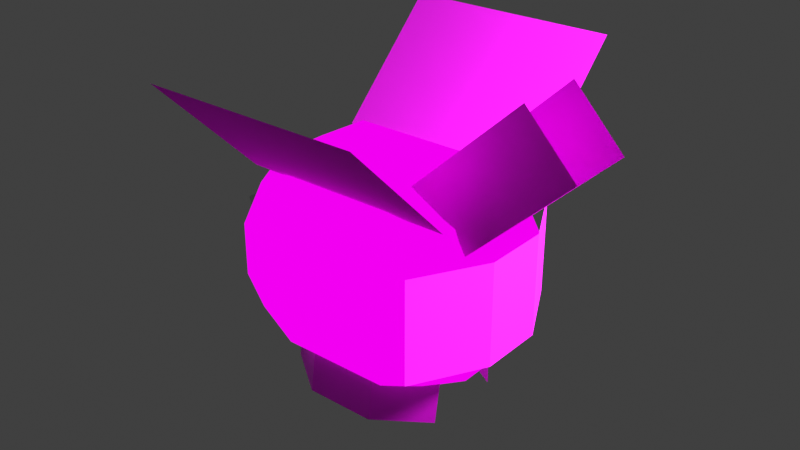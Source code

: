# Source: Abeja.blend  (saved by Blender 4.1.24; exported with 4.5.12 LTS)
import bpy
from mathutils import Matrix  # noqa: F401  (used for matrix-valued properties, if any)

bpy.ops.wm.read_factory_settings(use_empty=True)
scene = bpy.context.scene
scene.name = 'Scene'

# ---- collections
col_collection = bpy.data.collections.new('Collection'); scene.collection.children.link(col_collection)

# ---- images (referenced by path relative to the original .blend; pixels are not part of the script)
import os
ASSET_DIR = os.environ.get("B2B_ASSET_DIR", "")  # directory of the original .blend (textures are referenced by path, not embedded)
HERE = os.path.dirname(os.path.abspath(__file__))  # packed textures are extracted next to this script under _unpacked/

def load_image(name, relpath, width, height, colorspace="sRGB"):
    """Load a texture the original file referenced (path relative to the .blend, or extracted next to this script)."""
    p = next((c for c in (os.path.join(HERE, relpath), os.path.join(ASSET_DIR, relpath)) if relpath and os.path.exists(c)), "")
    if p:
        img = bpy.data.images.load(p, check_existing=True)
        img.name = name
    else:  # same state as the original file: an image datablock whose file is absent (Cycles renders it pink)
        img = bpy.data.images.new(name, width, height)
        img.source = "FILE"
        img.filepath = "//" + (relpath or name)
    img.colorspace_settings.name = colorspace
    return img
img_cuerpo = load_image('Cuerpo', 'Cuerpo.png', 1024, 1024, 'sRGB')
img_ojos = load_image('Ojos', 'Ojos.png', 1024, 1024, 'sRGB')
img_alas = load_image('Alas', 'Alas.png', 1024, 1024, 'sRGB')
img_patas_y_antenas = load_image('Patas_y_Antenas', 'Patas_y_Antenas.png', 1024, 1024, 'sRGB')

# ---- materials (node trees are filled in below, after node groups)
mat_cuerpo = bpy.data.materials.new('Cuerpo')
mat_cuerpo.use_transparency_overlap = False
mat_cuerpo.show_transparent_back = False
mat_ojos = bpy.data.materials.new('Ojos')
mat_ojos.surface_render_method = 'BLENDED'
mat_ojos.blend_method = 'BLEND'
mat_ojos.use_transparency_overlap = False
mat_ojos.show_transparent_back = False
mat_alas = bpy.data.materials.new('Alas')
mat_alas.use_transparency_overlap = False
mat_alas.show_transparent_back = False
mat_patas = bpy.data.materials.new('Patas')
mat_patas.use_transparency_overlap = False
mat_patas.show_transparent_back = False
mat_aguijon = bpy.data.materials.new('Aguijon')
mat_aguijon.use_transparent_shadow = False

# ---- material node trees
mat_cuerpo.use_nodes = True; mat_cuerpo.node_tree.nodes.clear()
_N = mat_cuerpo.node_tree.nodes; _L = mat_cuerpo.node_tree.links
n0 = _N.new('ShaderNodeBsdfPrincipled'); n0.name = 'Principled BSDF'; n0.location = (105, 17)
n1 = _N.new('ShaderNodeOutputMaterial'); n1.name = 'Material Output'; n1.location = (594, 310)
n2 = _N.new('ShaderNodeTexImage'); n2.name = 'Image Texture'; n2.location = (-335, 293)
n2.image = img_cuerpo
n3 = _N.new('ShaderNodeHueSaturation'); n3.name = 'Hue/Saturation/Value'; n3.location = (364, 296)
n3.inputs[1].default_value = 1.5
n3.inputs[2].default_value = 0.89
_L.new(n2.outputs[0], n0.inputs[0])
_L.new(n2.outputs[1], n0.inputs[4])
_L.new(n3.outputs[0], n1.inputs[0])
_L.new(n2.outputs[0], n3.inputs[4])
n1.is_active_output = True
mat_ojos.use_nodes = True; mat_ojos.node_tree.nodes.clear()
_N = mat_ojos.node_tree.nodes; _L = mat_ojos.node_tree.links
n0 = _N.new('ShaderNodeBsdfPrincipled'); n0.name = 'Principled BSDF'; n0.location = (-707, -314)
n0.inputs[2].default_value = 1.0
n1 = _N.new('ShaderNodeOutputMaterial'); n1.name = 'Material Output'; n1.location = (300, 300)
n2 = _N.new('ShaderNodeTexImage'); n2.name = 'Image Texture'; n2.location = (-608, 268)
n2.image = img_ojos
n3 = _N.new('ShaderNodeShaderToRGB'); n3.name = 'Shader to RGB'; n3.location = (333, 26)
n4 = _N.new('ShaderNodeTexImage'); n4.name = 'Image Texture.001'; n4.location = (-1181, -44)
n4.image = img_ojos
n5 = _N.new('ShaderNodeMixShader'); n5.name = 'Mix Shader'; n5.location = (80, 277)
n6 = _N.new('ShaderNodeBsdfTransparent'); n6.name = 'Transparent BSDF'; n6.location = (-159, 211)
n7 = _N.new('ShaderNodeMix'); n7.name = 'Mix'; n7.location = (-23, 11)
n7.data_type = 'RGBA'
n7.blend_type = 'MULTIPLY'
n8 = _N.new('ShaderNodeShaderToRGB'); n8.name = 'Shader to RGB.001'; n8.location = (-417, -350)
n9 = _N.new('ShaderNodeValToRGB'); n9.name = 'Color Ramp'; n9.location = (-232, -287)
n9.color_ramp.interpolation = 'CONSTANT'
while len(n9.color_ramp.elements) > 1: n9.color_ramp.elements.remove(n9.color_ramp.elements[-1])
n9.color_ramp.elements[0].position = 0.2136; n9.color_ramp.elements[0].color = (1.0, 1.0, 1.0, 1.0)
_e = n9.color_ramp.elements.new(0.2682); _e.color = (0.0, 0.0, 0.0, 1.0)
_L.new(n2.outputs[0], n5.inputs[0])
_L.new(n6.outputs[0], n5.inputs[1])
_L.new(n4.outputs[0], n7.inputs[6])
_L.new(n7.outputs[2], n5.inputs[2])
_L.new(n0.outputs[0], n8.inputs[0])
_L.new(n8.outputs[0], n9.inputs[0])
_L.new(n9.outputs[0], n7.inputs[7])
_L.new(n4.outputs[0], n0.inputs[0])
_L.new(n4.outputs[1], n0.inputs[4])
_L.new(n0.outputs[0], n1.inputs[0])
n1.is_active_output = True
mat_alas.use_nodes = True; mat_alas.node_tree.nodes.clear()
_N = mat_alas.node_tree.nodes; _L = mat_alas.node_tree.links
n0 = _N.new('ShaderNodeBsdfPrincipled'); n0.name = 'Principled BSDF'; n0.location = (-32, 165)
n0.inputs[2].default_value = 1.0
n1 = _N.new('ShaderNodeOutputMaterial'); n1.name = 'Material Output'; n1.location = (705, 292)
n2 = _N.new('ShaderNodeTexImage'); n2.name = 'Image Texture'; n2.location = (-546, 121)
n2.image = img_alas
n3 = _N.new('ShaderNodeShaderToRGB'); n3.name = 'Shader to RGB'; n3.location = (333, 26)
n4 = _N.new('ShaderNodeMix'); n4.name = 'Mix'; n4.location = (541, 117)
n4.data_type = 'RGBA'
n4.blend_type = 'MULTIPLY'
_L.new(n2.outputs[0], n0.inputs[0])
_L.new(n2.outputs[1], n0.inputs[4])
_L.new(n0.outputs[0], n1.inputs[0])
n1.is_active_output = True
mat_patas.use_nodes = True; mat_patas.node_tree.nodes.clear()
_N = mat_patas.node_tree.nodes; _L = mat_patas.node_tree.links
n0 = _N.new('ShaderNodeBsdfPrincipled'); n0.name = 'Principled BSDF'; n0.location = (-78, 117)
n1 = _N.new('ShaderNodeOutputMaterial'); n1.name = 'Material Output'; n1.location = (300, 300)
n2 = _N.new('ShaderNodeTexImage'); n2.name = 'Image Texture'; n2.location = (-470, 145)
n2.image = img_patas_y_antenas
n3 = _N.new('ShaderNodeShaderToRGB'); n3.name = 'Shader to RGB'; n3.location = (333, 26)
_L.new(n0.outputs[0], n1.inputs[0])
_L.new(n2.outputs[0], n0.inputs[0])
_L.new(n2.outputs[1], n0.inputs[4])
n1.is_active_output = True
mat_aguijon.use_nodes = True; mat_aguijon.node_tree.nodes.clear()
_N = mat_aguijon.node_tree.nodes; _L = mat_aguijon.node_tree.links
n0 = _N.new('ShaderNodeBsdfPrincipled'); n0.name = 'Principled BSDF'; n0.location = (10, 300)
n1 = _N.new('ShaderNodeOutputMaterial'); n1.name = 'Material Output'; n1.location = (300, 300)
_L.new(n0.outputs[0], n1.inputs[0])
n1.is_active_output = True

# ---- world
world_world = bpy.data.worlds.new('World'); scene.world = world_world
world_world.use_nodes = True; world_world.node_tree.nodes.clear()
_N = world_world.node_tree.nodes; _L = world_world.node_tree.links
n0 = _N.new('ShaderNodeOutputWorld'); n0.name = 'World Output'; n0.location = (300, 300)
n1 = _N.new('ShaderNodeBackground'); n1.name = 'Background'; n1.location = (10, 300)
n1.inputs[0].default_value = (0.05088, 0.05088, 0.05088, 1.0)
_L.new(n1.outputs[0], n0.inputs[0])
n0.is_active_output = True
world_world.color = (0.05088, 0.05088, 0.05088)
world_world.use_sun_shadow = False
world_world.sun_shadow_jitter_overblur = 0.0

# ---- lights
light_area = bpy.data.lights.new('Area', 'AREA')
light_area.transmission_factor = 0.0
light_area.energy = 1000.0
light_area.shadow_maximum_resolution = 0.006
light_area.use_absolute_resolution = True
light_area.size = 1.0
light_area.size_y = 1.0

# ---- meshes
me_roundcube = bpy.data.meshes.new('Roundcube')
me_roundcube.from_pydata([(0.8987, 0.6324, -0.6324), (0.5138, 0.7489, -0.7489), (-0.5138, 0.7489, -0.7489), (1.015, 0.7489, -0.2475), (0.5526, 1.0, -0.2863), (-0.5526, 1.0, -0.2863), (1.015, 0.7489, 0.2475), (0.5526, 1.0, 0.2863), (-0.5526, 1.0, 0.2863), (-0.8987, 0.6324, -0.6324), (-1.015, 0.2475, -0.7489), (-1.015, -0.2475, -0.7489), (-1.015, 0.7489, -0.2475), (-1.266, 0.2863, -0.2863), (-1.266, -0.2863, -0.2863), (-1.015, 0.7489, 0.2475), (-1.266, 0.2863, 0.2863), (-1.266, -0.2863, 0.2863), (-0.8987, -0.6324, -0.6324), (-0.5138, -0.7489, -0.7489), (0.5138, -0.7489, -0.7489), (-1.015, -0.7489, -0.2475), (-0.5526, -1.0, -0.2863), (0.5526, -1.0, -0.2863), (-1.015, -0.7489, 0.2475), (-0.5526, -1.0, 0.2863), (0.5526, -1.0, 0.2863), (0.8987, -0.6324, -0.6324), (1.015, -0.2475, -0.7489), (1.015, 0.2475, -0.7489), (1.015, -0.7489, -0.2475), (1.266, -0.2863, -0.2863), (1.266, 0.2863, -0.2863), (1.015, -0.7489, 0.2475), (1.266, -0.2863, 0.2863), (1.266, 0.2863, 0.2863), (0.5526, -0.2863, -1.0), (-0.5526, -0.2863, -1.0), (0.5526, 0.2863, -1.0), (-0.5526, 0.2863, -1.0), (0.8987, 0.6324, 0.6324), (0.5138, 0.7489, 0.7489), (-0.5138, 0.7489, 0.7489), (-0.8987, 0.6324, 0.6324), (1.015, 0.2475, 0.7489), (0.5526, 0.2863, 1.0), (-0.5526, 0.2863, 1.0), (-1.015, 0.2475, 0.7489), (1.015, -0.2475, 0.7489), (0.5526, -0.2863, 1.0), (-0.5526, -0.2863, 1.0), (-1.015, -0.2475, 0.7489), (0.8987, -0.6324, 0.6324), (0.5138, -0.7489, 0.7489), (-0.5138, -0.7489, 0.7489), (-0.8987, -0.6324, 0.6324), (1.288, 0.3067, 0.491), (1.288, 0.3067, -0.4601), (0.9461, 0.9582, 0.4986), (0.9461, 0.9582, -0.4525), (1.288, 0.001984, 0.491), (1.288, 0.001984, -0.4601), (1.288, -0.3028, 0.491), (1.288, -0.3028, -0.4601), (0.9461, -0.9542, 0.4986), (0.9461, -0.9542, -0.4525), (-0.9763, 0.6051, 0.7638), (1.024, 0.6051, 0.7638), (-0.9763, 1.606, 1.765), (1.024, 1.606, 1.765), (-0.9763, -0.6051, 0.7638), (1.024, -0.6051, 0.7638), (-0.9763, -1.606, 1.765), (1.024, -1.606, 1.765), (0.4667, 0.4011, 0.8633), (0.9351, 0.4011, 0.3687), (1.493, 0.3248, 1.836), (1.962, 0.3248, 1.341), (0.4667, -0.4011, 0.8633), (0.9351, -0.4011, 0.3687), (1.493, -0.3248, 1.836), (1.962, -0.3248, 1.341), (-0.8132, 0.3492, -1.211), (0.8065, 0.383, -1.201), (-0.791, 0.3022, -0.7374), (0.8287, 0.336, -0.7269), (-0.3487, 0.683, -1.227), (0.318, 0.683, -1.227), (0.3402, 0.636, -0.7531), (-0.3265, 0.636, -0.7531), (-0.8132, -0.3492, -1.211), (0.8065, -0.383, -1.201), (-0.791, -0.3022, -0.7374), (0.8287, -0.336, -0.7269), (-0.3487, -0.683, -1.227), (0.318, -0.683, -1.227), (0.3402, -0.636, -0.7531), (-0.3265, -0.636, -0.7531), (-1.755, 0.01036, -0.01036), (-1.755, 0.01036, 0.01036), (-1.755, -0.01036, -0.01036), (-1.755, -0.01036, 0.01036)], [], [(0, 1, 4, 3), (1, 2, 5, 4), (2, 9, 12, 5), (3, 4, 7, 6), (4, 5, 8, 7), (5, 12, 15, 8), (6, 7, 41, 40), (7, 8, 42, 41), (8, 15, 43, 42), (9, 10, 13, 12), (10, 11, 14, 13), (11, 18, 21, 14), (12, 13, 16, 15), (16, 13, 98, 99), (14, 21, 24, 17), (15, 16, 47, 43), (16, 17, 51, 47), (17, 24, 55, 51), (18, 19, 22, 21), (19, 20, 23, 22), (20, 27, 30, 23), (21, 22, 25, 24), (22, 23, 26, 25), (23, 30, 33, 26), (24, 25, 54, 55), (25, 26, 53, 54), (26, 33, 52, 53), (27, 28, 31, 30), (28, 29, 32, 31), (29, 0, 3, 32), (30, 31, 34, 33), (31, 32, 35, 34), (32, 3, 6, 35), (33, 34, 48, 52), (34, 35, 44, 48), (35, 6, 40, 44), (27, 20, 36, 28), (20, 19, 37, 36), (19, 18, 11, 37), (28, 36, 38, 29), (36, 37, 39, 38), (37, 11, 10, 39), (29, 38, 1, 0), (38, 39, 2, 1), (39, 10, 9, 2), (40, 41, 45, 44), (41, 42, 46, 45), (42, 43, 47, 46), (44, 45, 49, 48), (45, 46, 50, 49), (46, 47, 51, 50), (48, 49, 53, 52), (49, 50, 54, 53), (50, 51, 55, 54), (60, 61, 57, 56), (56, 57, 59, 58), (60, 62, 63, 61), (62, 64, 65, 63), (66, 67, 69, 68), (70, 72, 73, 71), (74, 76, 77, 75), (78, 79, 81, 80), (87, 88, 85, 83), (82, 84, 89, 86), (86, 89, 88, 87), (95, 91, 93, 96), (90, 94, 97, 92), (94, 95, 96, 97), (98, 100, 101, 99), (13, 14, 100, 98), (14, 17, 101, 100), (17, 16, 99, 101)])
me_roundcube.polygons.foreach_set('use_smooth', [1, 1, 1, 1, 1, 1, 1, 1, 1, 1, 1, 1, 1, 1, 1, 1, 1, 1, 1, 1, 1, 1, 1, 1, 1, 1, 1, 1, 1, 1, 1, 1, 1, 1, 1, 1, 1, 1, 1, 1, 1, 1, 1, 1, 1, 1, 1, 1, 1, 1, 1, 1, 1, 1, 0, 0, 0, 0, 0, 0, 0, 0, 0, 0, 0, 0, 0, 0, 1, 1, 1, 1])
me_roundcube.polygons.foreach_set('material_index', [0, 0, 0, 0, 0, 0, 0, 0, 0, 0, 0, 0, 0, 4, 0, 0, 0, 0, 0, 0, 0, 0, 0, 0, 0, 0, 0, 0, 0, 0, 0, 0, 0, 0, 0, 0, 0, 0, 0, 0, 0, 0, 0, 0, 0, 0, 0, 0, 0, 0, 0, 0, 0, 0, 1, 1, 1, 1, 2, 2, 3, 3, 3, 3, 3, 3, 3, 3, 4, 4, 4, 4])
_uv = me_roundcube.uv_layers.new(name='UVMap')
_uv.uv.foreach_set('vector', [0.3653, 0.5612, 0.2866, 0.5629, 0.2926, 0.4769, 0.3871, 0.4794, 0.2866, 0.5629, 0.1208, 0.5611, 0.115, 0.4743, 0.2926, 0.4769, 0.1208, 0.5611, 0.04122, 0.5604, 0.01728, 0.4769, 0.115, 0.4743, 0.3871, 0.4794, 0.2926, 0.4769, 0.2914, 0.3835, 0.3891, 0.3809, 0.2926, 0.4769, 0.115, 0.4743, 0.1138, 0.3809, 0.2914, 0.3835, 0.115, 0.4743, 0.01728, 0.4769, 0.01926, 0.3784, 0.1138, 0.3809, 0.3891, 0.3809, 0.2914, 0.3835, 0.2855, 0.2967, 0.3652, 0.2974, 0.2914, 0.3835, 0.1138, 0.3809, 0.1198, 0.2949, 0.2855, 0.2967, 0.1138, 0.3809, 0.01926, 0.3784, 0.04109, 0.2966, 0.1198, 0.2949, 0.6817, 0.9732, 0.6034, 0.9904, 0.6046, 0.8965, 0.6972, 0.8948, 0.6034, 0.9904, 0.5113, 0.9897, 0.5099, 0.8974, 0.6046, 0.8965, 0.5113, 0.9897, 0.4337, 0.9743, 0.4165, 0.8969, 0.5099, 0.8974, 0.6972, 0.8948, 0.6046, 0.8965, 0.6019, 0.802, 0.6972, 0.8017, 0.6019, 0.802, 0.6046, 0.8965, 0.6046, 0.8965, 0.6019, 0.802, 0.5099, 0.8974, 0.4165, 0.8969, 0.416, 0.8054, 0.5071, 0.8026, 0.6972, 0.8017, 0.6019, 0.802, 0.5986, 0.7072, 0.6788, 0.7221, 0.6019, 0.802, 0.5071, 0.8026, 0.5061, 0.711, 0.5986, 0.7072, 0.5071, 0.8026, 0.416, 0.8054, 0.4303, 0.7288, 0.5061, 0.711, 0.6842, 0.02849, 0.7004, 0.1048, 0.6085, 0.1047, 0.6079, 0.01219, 0.7004, 0.1048, 0.7004, 0.2918, 0.6048, 0.29, 0.6085, 0.1047, 0.7004, 0.2918, 0.6814, 0.3708, 0.6015, 0.3855, 0.6048, 0.29, 0.6079, 0.01219, 0.6085, 0.1047, 0.5116, 0.1051, 0.5149, 0.009633, 0.6085, 0.1047, 0.6048, 0.29, 0.5078, 0.2905, 0.5116, 0.1051, 0.6048, 0.29, 0.6015, 0.3855, 0.5085, 0.3829, 0.5078, 0.2905, 0.5149, 0.009633, 0.5116, 0.1051, 0.416, 0.1034, 0.4349, 0.0243, 0.5116, 0.1051, 0.5078, 0.2905, 0.416, 0.2903, 0.416, 0.1034, 0.5078, 0.2905, 0.5085, 0.3829, 0.4322, 0.3666, 0.416, 0.2903, 0.4316, 0.4219, 0.5098, 0.4048, 0.5086, 0.4986, 0.416, 0.5003, 0.5098, 0.4048, 0.602, 0.4055, 0.6033, 0.4977, 0.5086, 0.4986, 0.602, 0.4055, 0.6796, 0.4209, 0.6968, 0.4983, 0.6033, 0.4977, 0.416, 0.5003, 0.5086, 0.4986, 0.5114, 0.5931, 0.416, 0.5934, 0.5086, 0.4986, 0.6033, 0.4977, 0.6061, 0.5926, 0.5114, 0.5931, 0.6033, 0.4977, 0.6968, 0.4983, 0.6972, 0.5898, 0.6061, 0.5926, 0.416, 0.5934, 0.5114, 0.5931, 0.5146, 0.6879, 0.4344, 0.673, 0.5114, 0.5931, 0.6061, 0.5926, 0.6071, 0.6842, 0.5146, 0.6879, 0.6061, 0.5926, 0.6972, 0.5898, 0.6829, 0.6663, 0.6071, 0.6842, 0.3848, 0.8204, 0.3059, 0.8418, 0.3014, 0.7467, 0.3967, 0.7395, 0.3059, 0.8418, 0.1096, 0.8482, 0.1112, 0.7475, 0.3014, 0.7467, 0.1096, 0.8482, 0.02473, 0.8279, 0.009633, 0.7419, 0.1112, 0.7475, 0.3967, 0.7395, 0.3014, 0.7467, 0.2951, 0.65, 0.3919, 0.6425, 0.3014, 0.7467, 0.1112, 0.7475, 0.113, 0.6487, 0.2951, 0.65, 0.1112, 0.7475, 0.009633, 0.7419, 0.01641, 0.6423, 0.113, 0.6487, 0.3919, 0.6425, 0.2951, 0.65, 0.2866, 0.5629, 0.3653, 0.5612, 0.2951, 0.65, 0.113, 0.6487, 0.1208, 0.5611, 0.2866, 0.5629, 0.113, 0.6487, 0.01641, 0.6423, 0.04122, 0.5604, 0.1208, 0.5611, 0.3652, 0.2974, 0.2855, 0.2967, 0.2934, 0.2091, 0.39, 0.2155, 0.2855, 0.2967, 0.1198, 0.2949, 0.1113, 0.2078, 0.2934, 0.2091, 0.1198, 0.2949, 0.04109, 0.2966, 0.01451, 0.2153, 0.1113, 0.2078, 0.39, 0.2155, 0.2934, 0.2091, 0.2952, 0.1103, 0.3967, 0.116, 0.2934, 0.2091, 0.1113, 0.2078, 0.1049, 0.1111, 0.2952, 0.1103, 0.1113, 0.2078, 0.01451, 0.2153, 0.009633, 0.1183, 0.1049, 0.1111, 0.3967, 0.116, 0.2952, 0.1103, 0.2968, 0.009633, 0.3816, 0.02991, 0.2952, 0.1103, 0.1049, 0.1111, 0.1005, 0.01601, 0.2968, 0.009633, 0.1049, 0.1111, 0.009633, 0.1183, 0.02162, 0.0374, 0.1005, 0.01601, 0.5008, 0.692, 0.5008, 0.3049, 0.6427, 0.3049, 0.6427, 0.692, 0.6427, 0.692, 0.6427, 0.3049, 0.9933, 0.308, 0.9933, 0.6951, 0.5008, 0.692, 0.3588, 0.692, 0.3588, 0.3049, 0.5008, 0.3049, 0.3588, 0.692, 0.008191, 0.6951, 0.008191, 0.308, 0.3588, 0.3049, 0.02495, 0.02495, 0.975, 0.02495, 0.975, 0.975, 0.02495, 0.975, 0.02495, 0.02495, 0.02495, 0.975, 0.975, 0.975, 0.975, 0.02495, 0.493, 0.4519, 0.9331, 0.4519, 0.9331, 0.01187, 0.493, 0.01187, 0.493, 0.4757, 0.493, 0.9157, 0.9331, 0.9157, 0.9331, 0.4757, 0.4693, 0.7359, 0.2727, 0.602, 0.2524, 0.8542, 0.449, 0.9881, 0.449, 0.1458, 0.2524, 0.01187, 0.2602, 0.2701, 0.4568, 0.404, 0.4568, 0.404, 0.2602, 0.2701, 0.2727, 0.602, 0.4693, 0.7359, 0.2287, 0.2641, 0.2085, 0.01187, 0.01187, 0.1458, 0.0321, 0.398, 0.2085, 0.8542, 0.2163, 0.596, 0.01967, 0.7299, 0.01187, 0.9881, 0.2163, 0.596, 0.2287, 0.2641, 0.0321, 0.398, 0.01967, 0.7299, 0.6046, 0.8965, 0.5099, 0.8974, 0.5071, 0.8026, 0.6019, 0.802, 0.6046, 0.8965, 0.5099, 0.8974, 0.5099, 0.8974, 0.6046, 0.8965, 0.5099, 0.8974, 0.5071, 0.8026, 0.5071, 0.8026, 0.5099, 0.8974, 0.5071, 0.8026, 0.6019, 0.802, 0.6019, 0.802, 0.5071, 0.8026])
me_roundcube.materials.append(mat_cuerpo)
me_roundcube.materials.append(mat_ojos)
me_roundcube.materials.append(mat_alas)
me_roundcube.materials.append(mat_patas)
me_roundcube.materials.append(mat_aguijon)
me_roundcube.use_paint_bone_selection = False
me_roundcube.use_paint_mask = True
me_roundcube.update()
arm_armature = bpy.data.armatures.new('Armature')  # bones are not reproduced

# ---- objects
ob_abeja = bpy.data.objects.new('Abeja', me_roundcube)
ob_area = bpy.data.objects.new('Area', light_area)
ob_armature = bpy.data.objects.new('Armature', arm_armature)

# ---- transforms, parenting, visibility, modifiers, constraints
ob_abeja.parent = ob_armature
ob_abeja.location = (0.2663, -1.703e-08, -2.129e-08)
_vg = ob_abeja.vertex_groups.new(name='Body')
_vg.add([0, 1, 2, 3, 4, 5, 6, 7, 8, 9, 10, 11, 12, 13, 14, 15, 16, 17, 18, 19, 20, 21, 22, 23, 24, 25, 26, 27, 28, 29, 30, 31, 32, 33, 34, 35, 36, 37, 38, 39, 40, 41, 42, 43, 44, 45, 46, 47, 48, 49, 50, 51, 52, 53, 54, 55, 56, 57, 58, 59, 60, 61, 62, 63, 64, 65, 74, 75, 76, 77, 78, 79, 80, 81, 82, 83, 84, 85, 86, 87, 88, 89, 90, 91, 92, 93, 94, 95, 96, 97, 98, 99, 100, 101], 1.0, 'REPLACE')
_vg = ob_abeja.vertex_groups.new(name='Ala.L')
_vg.add([66, 67, 68, 69], 1.0, 'REPLACE')
_vg = ob_abeja.vertex_groups.new(name='Ala.R')
_vg.add([70, 71, 72, 73], 1.0, 'REPLACE')
_m = ob_abeja.modifiers.new('Armature', 'ARMATURE')
_m.object = ob_armature
ob_area.location = (5.516, 1.415, 3.554)
ob_area.rotation_euler = (0.4605, 0.9124, 0.6732)
ob_armature.location = (0.0, 0.0, 0.0)
ob_armature.show_in_front = True

# ---- collection membership
col_collection.objects.link(ob_abeja)
col_collection.objects.link(ob_area)
col_collection.objects.link(ob_armature)

# ---- scene / render settings (as saved in the file)
scene.frame_start = 1; scene.frame_end = 250; scene.frame_set(14)
scene.render.engine = 'BLENDER_EEVEE_NEXT'
scene.cycles.sampling_pattern = 'TABULATED_SOBOL'
scene.eevee.use_gtao = True
scene.eevee.ray_tracing_options.trace_max_roughness = 0.0
scene.eevee.use_raytracing = True
scene.view_settings.view_transform = 'Standard'
bpy.context.view_layer.update()

# ---- added for rendering (the .blend has no active camera): camera
cam_auto = bpy.data.cameras.new('AutoCamera')
cam_auto.lens = 50.0
cam_auto.sensor_width = 36.0
cam_auto.clip_end = 1000.0
ob_auto_camera = bpy.data.objects.new('AutoCamera', cam_auto)
scene.collection.objects.link(ob_auto_camera)
ob_auto_camera.location = (5.72557, -6.42724, 4.58918)
ob_auto_camera.rotation_euler = (1.09748, -7.21219e-08, 0.694738)
scene.camera = ob_auto_camera
bpy.context.view_layer.update()
